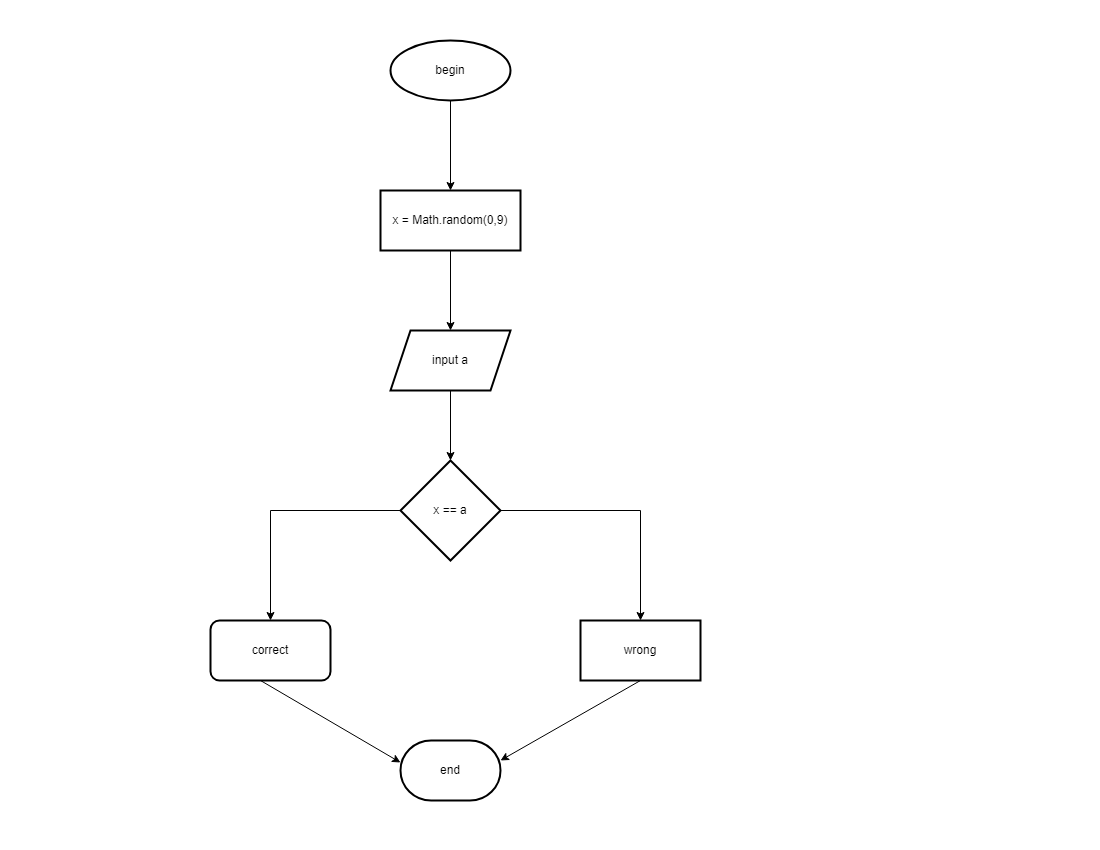

The diagram above was exported from draw.io. Its source (the exported page's mxGraphModel, read from the mxfile embedded in the PNG):
<mxGraphModel dx="1422" dy="794" grid="1" gridSize="10" guides="1" tooltips="1" connect="1" arrows="1" fold="1" page="1" pageScale="1" pageWidth="1100" pageHeight="850" math="0" shadow="0">
  <root>
    <mxCell id="0" />
    <mxCell id="1" parent="0" />
    <mxCell id="MP4T289-esGeaQJlBtEu-26" value="" style="edgeStyle=orthogonalEdgeStyle;rounded=0;orthogonalLoop=1;jettySize=auto;html=1;" edge="1" parent="1" source="MP4T289-esGeaQJlBtEu-4" target="MP4T289-esGeaQJlBtEu-25">
      <mxGeometry relative="1" as="geometry" />
    </mxCell>
    <mxCell id="MP4T289-esGeaQJlBtEu-4" value="begin" style="strokeWidth=2;html=1;shape=mxgraph.flowchart.start_1;whiteSpace=wrap;" vertex="1" parent="1">
      <mxGeometry x="390" y="40" width="120" height="60" as="geometry" />
    </mxCell>
    <mxCell id="MP4T289-esGeaQJlBtEu-9" value="end" style="strokeWidth=2;html=1;shape=mxgraph.flowchart.terminator;whiteSpace=wrap;" vertex="1" parent="1">
      <mxGeometry x="400" y="740" width="100" height="60" as="geometry" />
    </mxCell>
    <mxCell id="MP4T289-esGeaQJlBtEu-22" value="" style="edgeStyle=orthogonalEdgeStyle;rounded=0;orthogonalLoop=1;jettySize=auto;html=1;" edge="1" parent="1" source="MP4T289-esGeaQJlBtEu-16" target="MP4T289-esGeaQJlBtEu-21">
      <mxGeometry relative="1" as="geometry" />
    </mxCell>
    <mxCell id="MP4T289-esGeaQJlBtEu-24" value="" style="edgeStyle=orthogonalEdgeStyle;rounded=0;orthogonalLoop=1;jettySize=auto;html=1;" edge="1" parent="1" source="MP4T289-esGeaQJlBtEu-16" target="MP4T289-esGeaQJlBtEu-23">
      <mxGeometry relative="1" as="geometry" />
    </mxCell>
    <mxCell id="MP4T289-esGeaQJlBtEu-16" value="x == a" style="strokeWidth=2;html=1;shape=mxgraph.flowchart.decision;whiteSpace=wrap;" vertex="1" parent="1">
      <mxGeometry x="400" y="460" width="100" height="100" as="geometry" />
    </mxCell>
    <mxCell id="MP4T289-esGeaQJlBtEu-21" value="wrong" style="whiteSpace=wrap;html=1;strokeWidth=2;" vertex="1" parent="1">
      <mxGeometry x="580" y="620" width="120" height="60" as="geometry" />
    </mxCell>
    <mxCell id="MP4T289-esGeaQJlBtEu-23" value="correct" style="rounded=1;whiteSpace=wrap;html=1;strokeWidth=2;" vertex="1" parent="1">
      <mxGeometry x="210" y="620" width="120" height="60" as="geometry" />
    </mxCell>
    <mxCell id="MP4T289-esGeaQJlBtEu-32" value="" style="edgeStyle=orthogonalEdgeStyle;rounded=0;orthogonalLoop=1;jettySize=auto;html=1;" edge="1" parent="1" source="MP4T289-esGeaQJlBtEu-25" target="MP4T289-esGeaQJlBtEu-31">
      <mxGeometry relative="1" as="geometry" />
    </mxCell>
    <mxCell id="MP4T289-esGeaQJlBtEu-25" value="&lt;span style=&quot;&quot;&gt;x = Math.random(0,9)&lt;/span&gt;" style="whiteSpace=wrap;html=1;strokeWidth=2;" vertex="1" parent="1">
      <mxGeometry x="380" y="190" width="140" height="60" as="geometry" />
    </mxCell>
    <mxCell id="MP4T289-esGeaQJlBtEu-50" value="" style="edgeStyle=orthogonalEdgeStyle;rounded=0;orthogonalLoop=1;jettySize=auto;html=1;" edge="1" parent="1" source="MP4T289-esGeaQJlBtEu-31" target="MP4T289-esGeaQJlBtEu-16">
      <mxGeometry relative="1" as="geometry" />
    </mxCell>
    <mxCell id="MP4T289-esGeaQJlBtEu-31" value="input a" style="shape=parallelogram;perimeter=parallelogramPerimeter;whiteSpace=wrap;html=1;fixedSize=1;strokeWidth=2;" vertex="1" parent="1">
      <mxGeometry x="390" y="330" width="120" height="60" as="geometry" />
    </mxCell>
    <mxCell id="MP4T289-esGeaQJlBtEu-47" value="" style="endArrow=classic;html=1;rounded=0;entryX=0;entryY=0.367;entryDx=0;entryDy=0;entryPerimeter=0;" edge="1" parent="1" target="MP4T289-esGeaQJlBtEu-9">
      <mxGeometry width="50" height="50" relative="1" as="geometry">
        <mxPoint x="260" y="680" as="sourcePoint" />
        <mxPoint x="310" y="630" as="targetPoint" />
      </mxGeometry>
    </mxCell>
    <mxCell id="MP4T289-esGeaQJlBtEu-48" value="" style="endArrow=classic;html=1;rounded=0;entryX=1;entryY=0.333;entryDx=0;entryDy=0;entryPerimeter=0;" edge="1" parent="1" target="MP4T289-esGeaQJlBtEu-9">
      <mxGeometry width="50" height="50" relative="1" as="geometry">
        <mxPoint x="640" y="680" as="sourcePoint" />
        <mxPoint x="690" y="630" as="targetPoint" />
      </mxGeometry>
    </mxCell>
  </root>
</mxGraphModel>